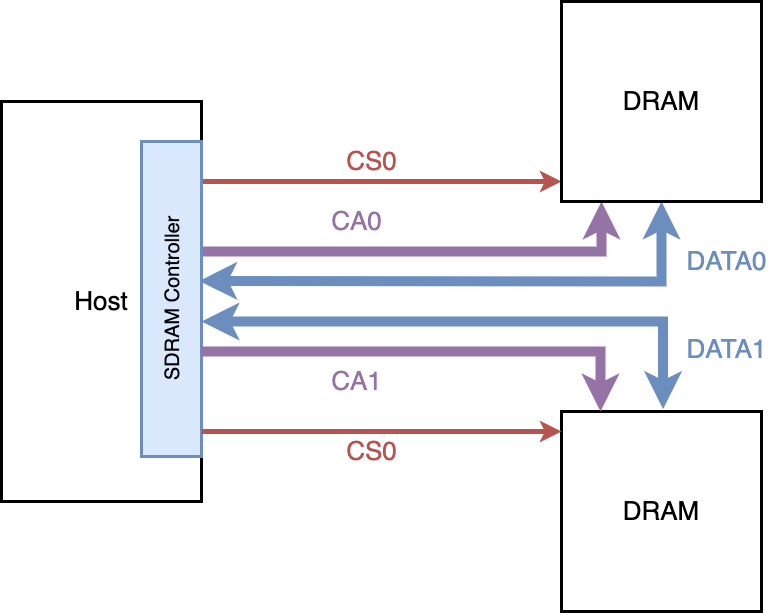

The diagram above was exported from draw.io. Its source (the exported page's mxGraphModel, read from the mxfile embedded in the PNG):
<mxGraphModel dx="1386" dy="641" grid="1" gridSize="10" guides="1" tooltips="1" connect="1" arrows="1" fold="1" page="0" pageScale="1" pageWidth="827" pageHeight="1169" background="#ffffff" math="0" shadow="0">
  <root>
    <mxCell id="0" />
    <mxCell id="1" parent="0" />
    <mxCell id="aN0vnEtqq7v94wsi-Trj-1" value="&lt;font style=&quot;font-size: 26px;&quot;&gt;Host&lt;/font&gt;" style="rounded=0;whiteSpace=wrap;html=1;strokeWidth=3;" parent="1" vertex="1">
      <mxGeometry x="-120" y="320" width="200" height="400" as="geometry" />
    </mxCell>
    <mxCell id="aN0vnEtqq7v94wsi-Trj-7" style="edgeStyle=orthogonalEdgeStyle;rounded=0;orthogonalLoop=1;jettySize=auto;html=1;fillColor=#dae8fc;strokeColor=#6c8ebf;strokeWidth=10;startArrow=classic;startFill=1;exitX=0.557;exitY=0.962;exitDx=0;exitDy=0;exitPerimeter=0;" parent="1" source="aN0vnEtqq7v94wsi-Trj-3" target="aN0vnEtqq7v94wsi-Trj-6" edge="1">
      <mxGeometry relative="1" as="geometry">
        <Array as="points">
          <mxPoint x="90" y="499" />
          <mxPoint x="540" y="500" />
        </Array>
        <mxPoint x="90" y="500" as="sourcePoint" />
      </mxGeometry>
    </mxCell>
    <mxCell id="aN0vnEtqq7v94wsi-Trj-10" style="edgeStyle=orthogonalEdgeStyle;rounded=0;orthogonalLoop=1;jettySize=auto;html=1;strokeWidth=5;fillColor=#f8cecc;strokeColor=#b85450;" parent="1" target="aN0vnEtqq7v94wsi-Trj-6" edge="1">
      <mxGeometry relative="1" as="geometry">
        <mxPoint x="90" y="400" as="sourcePoint" />
        <Array as="points">
          <mxPoint x="80" y="400" />
          <mxPoint x="80" y="400" />
        </Array>
      </mxGeometry>
    </mxCell>
    <mxCell id="aN0vnEtqq7v94wsi-Trj-19" style="edgeStyle=orthogonalEdgeStyle;rounded=0;orthogonalLoop=1;jettySize=auto;html=1;strokeWidth=10;fillColor=#e1d5e7;strokeColor=#9673a6;exitX=0.638;exitY=1.012;exitDx=0;exitDy=0;exitPerimeter=0;" parent="1" target="aN0vnEtqq7v94wsi-Trj-6" edge="1" source="aN0vnEtqq7v94wsi-Trj-3">
      <mxGeometry relative="1" as="geometry">
        <mxPoint x="80" y="490" as="sourcePoint" />
        <Array as="points">
          <mxPoint x="81" y="470" />
          <mxPoint x="480" y="470" />
        </Array>
      </mxGeometry>
    </mxCell>
    <mxCell id="aN0vnEtqq7v94wsi-Trj-3" value="&lt;font style=&quot;font-size: 20px;&quot;&gt;SDRAM Controller&lt;/font&gt;" style="rounded=0;whiteSpace=wrap;html=1;rotation=-90;strokeWidth=3;fillColor=#dae8fc;strokeColor=#6c8ebf;" parent="1" vertex="1">
      <mxGeometry x="-107.5" y="487.5" width="315" height="60" as="geometry" />
    </mxCell>
    <mxCell id="aN0vnEtqq7v94wsi-Trj-6" value="&lt;font style=&quot;font-size: 26px;&quot;&gt;DRAM&lt;/font&gt;" style="rounded=0;whiteSpace=wrap;html=1;strokeWidth=3;" parent="1" vertex="1">
      <mxGeometry x="440" y="220" width="200" height="200" as="geometry" />
    </mxCell>
    <mxCell id="aN0vnEtqq7v94wsi-Trj-8" value="&lt;font color=&quot;#6c8dbf&quot; style=&quot;font-size: 26px;&quot;&gt;DATA0&lt;/font&gt;" style="text;html=1;align=center;verticalAlign=middle;resizable=0;points=[];autosize=1;strokeColor=none;fillColor=none;" parent="1" vertex="1">
      <mxGeometry x="555" y="460" width="100" height="40" as="geometry" />
    </mxCell>
    <mxCell id="aN0vnEtqq7v94wsi-Trj-12" value="&lt;font color=&quot;#9673a6&quot; style=&quot;font-size: 26px;&quot;&gt;CA0&lt;/font&gt;" style="text;html=1;align=center;verticalAlign=middle;resizable=0;points=[];autosize=1;strokeColor=none;fillColor=none;" parent="1" vertex="1">
      <mxGeometry x="200" y="420" width="70" height="40" as="geometry" />
    </mxCell>
    <mxCell id="aN0vnEtqq7v94wsi-Trj-13" value="&lt;font color=&quot;#b85450&quot; style=&quot;font-size: 26px;&quot;&gt;CS0&lt;/font&gt;" style="text;html=1;align=center;verticalAlign=middle;resizable=0;points=[];autosize=1;strokeColor=none;fillColor=none;" parent="1" vertex="1">
      <mxGeometry x="215" y="360" width="70" height="40" as="geometry" />
    </mxCell>
    <mxCell id="aN0vnEtqq7v94wsi-Trj-14" value="&lt;font style=&quot;font-size: 26px;&quot;&gt;DRAM&lt;/font&gt;" style="rounded=0;whiteSpace=wrap;html=1;strokeWidth=3;" parent="1" vertex="1">
      <mxGeometry x="440" y="630" width="200" height="200" as="geometry" />
    </mxCell>
    <mxCell id="USjW4utaiwvaNhrj2vNx-6" style="edgeStyle=orthogonalEdgeStyle;rounded=0;orthogonalLoop=1;jettySize=auto;html=1;fillColor=#dae8fc;strokeColor=#6c8ebf;strokeWidth=10;startArrow=classic;startFill=1;exitX=0.557;exitY=0.962;exitDx=0;exitDy=0;exitPerimeter=0;entryX=0.508;entryY=-0.012;entryDx=0;entryDy=0;entryPerimeter=0;" edge="1" parent="1" target="aN0vnEtqq7v94wsi-Trj-14">
      <mxGeometry relative="1" as="geometry">
        <Array as="points">
          <mxPoint x="542" y="540" />
        </Array>
        <mxPoint x="80" y="540" as="sourcePoint" />
        <mxPoint x="542" y="460" as="targetPoint" />
      </mxGeometry>
    </mxCell>
    <mxCell id="USjW4utaiwvaNhrj2vNx-7" style="edgeStyle=orthogonalEdgeStyle;rounded=0;orthogonalLoop=1;jettySize=auto;html=1;strokeWidth=10;fillColor=#e1d5e7;strokeColor=#9673a6;entryX=0.2;entryY=0;entryDx=0;entryDy=0;entryPerimeter=0;" edge="1" parent="1" source="aN0vnEtqq7v94wsi-Trj-1" target="aN0vnEtqq7v94wsi-Trj-14">
      <mxGeometry relative="1" as="geometry">
        <mxPoint x="80" y="574" as="sourcePoint" />
        <Array as="points">
          <mxPoint x="479" y="570" />
          <mxPoint x="479" y="630" />
        </Array>
        <mxPoint x="479" y="520" as="targetPoint" />
      </mxGeometry>
    </mxCell>
    <mxCell id="USjW4utaiwvaNhrj2vNx-8" value="&lt;font color=&quot;#6c8dbf&quot; style=&quot;font-size: 26px;&quot;&gt;DATA1&lt;/font&gt;" style="text;html=1;align=center;verticalAlign=middle;resizable=0;points=[];autosize=1;strokeColor=none;fillColor=none;" vertex="1" parent="1">
      <mxGeometry x="555" y="547.5" width="100" height="40" as="geometry" />
    </mxCell>
    <mxCell id="USjW4utaiwvaNhrj2vNx-9" value="&lt;font color=&quot;#9673a6&quot; style=&quot;font-size: 26px;&quot;&gt;CA1&lt;/font&gt;" style="text;html=1;align=center;verticalAlign=middle;resizable=0;points=[];autosize=1;strokeColor=none;fillColor=none;" vertex="1" parent="1">
      <mxGeometry x="200" y="580" width="70" height="40" as="geometry" />
    </mxCell>
    <mxCell id="USjW4utaiwvaNhrj2vNx-10" style="edgeStyle=orthogonalEdgeStyle;rounded=0;orthogonalLoop=1;jettySize=auto;html=1;strokeWidth=5;fillColor=#f8cecc;strokeColor=#b85450;" edge="1" parent="1">
      <mxGeometry relative="1" as="geometry">
        <mxPoint x="90" y="650" as="sourcePoint" />
        <Array as="points">
          <mxPoint x="80" y="650" />
          <mxPoint x="80" y="650" />
        </Array>
        <mxPoint x="440" y="650" as="targetPoint" />
      </mxGeometry>
    </mxCell>
    <mxCell id="USjW4utaiwvaNhrj2vNx-11" value="&lt;font color=&quot;#b85450&quot; style=&quot;font-size: 26px;&quot;&gt;CS0&lt;/font&gt;" style="text;html=1;align=center;verticalAlign=middle;resizable=0;points=[];autosize=1;strokeColor=none;fillColor=none;" vertex="1" parent="1">
      <mxGeometry x="215" y="650" width="70" height="40" as="geometry" />
    </mxCell>
  </root>
</mxGraphModel>